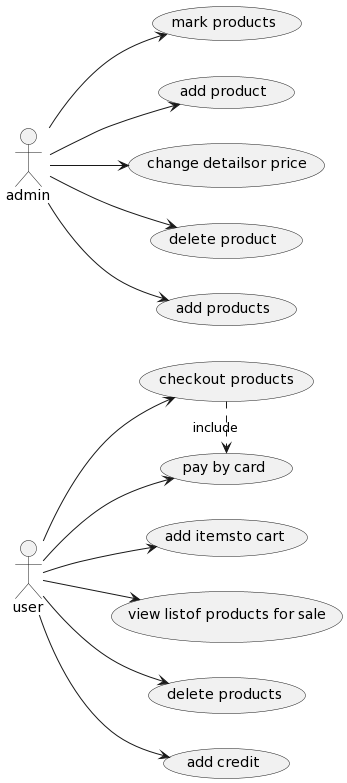

The diagram above was rendered by PlantUML. Its source (embedded in the PNG):
@startuml
left to right direction 
 usecase "mark products" 
 :admin: --> (mark products)
 usecase "add product" 
 :admin: --> (add product)
 usecase "change detailsor price" 
 :admin: --> (change detailsor price)
 usecase "delete product" 
 :admin: --> (delete product)
 usecase "add products" 
 :admin: --> (add products)
 usecase "checkout products" 
 :user: --> (checkout products)
 (checkout products) .> (pay by card) : include 
 usecase "pay by card" 
 :user: --> (pay by card)
 usecase "add itemsto cart" 
 :user: --> (add itemsto cart)
 usecase "view listof products for sale" 
 :user: --> (view listof products for sale)
 usecase "delete products" 
 :user: --> (delete products)
 usecase "add credit" 
 :user: --> (add credit)
@enduml